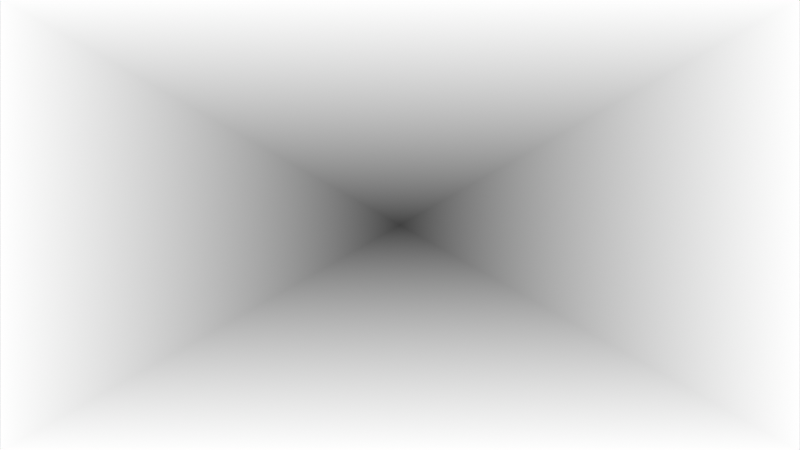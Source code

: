 # Source: Overlay_-_Vignette_Maker.blend  (saved by Blender 5.0.119; exported with 4.5.12 LTS)
import bpy
from mathutils import Matrix  # noqa: F401  (used for matrix-valued properties, if any)

bpy.ops.wm.read_factory_settings(use_empty=True)
scene = bpy.context.scene
scene.name = 'Scene'

# ---- collections
col_collection = bpy.data.collections.new('Collection'); scene.collection.children.link(col_collection)

# ---- materials (node trees are filled in below, after node groups)
mat_material_001 = bpy.data.materials.new('Material.001')
mat_material_001.use_transparent_shadow = False

# ---- material node trees
mat_material_001.use_nodes = True; mat_material_001.node_tree.nodes.clear()
_N = mat_material_001.node_tree.nodes; _L = mat_material_001.node_tree.links
n0 = _N.new('ShaderNodeOutputMaterial'); n0.name = 'Material Output'; n0.location = (546, 100)
n1 = _N.new('ShaderNodeMixShader'); n1.name = 'Mix Shader'; n1.location = (360, 192)
n2 = _N.new('ShaderNodeBsdfTransparent'); n2.name = 'Transparent BSDF'; n2.location = (-208, 59)
n2.inputs[0].default_value = (1.0, 1.0, 1.0, 0.0)
n3 = _N.new('ShaderNodeRGB'); n3.name = 'Color'; n3.location = (-627, 113)
n3.outputs[0].default_value = (1.0, 1.0, 1.0, 1.0)
n4 = _N.new('ShaderNodeVertexColor'); n4.name = 'Color Attribute'; n4.location = (-277, 225)
n5 = _N.new('ShaderNodeInvert'); n5.name = 'Invert Color'; n5.location = (-100, 217)
n6 = _N.new('ShaderNodeValToRGB'); n6.name = 'Color Ramp'; n6.location = (80, 200)
while len(n6.color_ramp.elements) > 1: n6.color_ramp.elements.remove(n6.color_ramp.elements[-1])
n6.color_ramp.elements[0].position = 0.0; n6.color_ramp.elements[0].color = (0.0, 0.0, 0.0, 1.0)
_e = n6.color_ramp.elements.new(1.0); _e.color = (1.0, 1.0, 1.0, 1.0)
_L.new(n1.outputs[0], n0.inputs[0])
_L.new(n2.outputs[0], n1.inputs[2])
_L.new(n3.outputs[0], n1.inputs[1])
_L.new(n6.outputs[0], n1.inputs[0])
_L.new(n4.outputs[0], n5.inputs[1])
_L.new(n5.outputs[0], n6.inputs[0])
n0.is_active_output = True

# ---- world
world_world = bpy.data.worlds.new('World'); scene.world = world_world
world_world.use_nodes = True; world_world.node_tree.nodes.clear()
_N = world_world.node_tree.nodes; _L = world_world.node_tree.links
n0 = _N.new('ShaderNodeOutputWorld'); n0.name = 'World Output'; n0.location = (200, 100)
n1 = _N.new('ShaderNodeBackground'); n1.name = 'Background'; n1.location = (-200, 100)
n1.inputs[0].default_value = (0.05088, 0.05088, 0.05088, 1.0)
_L.new(n1.outputs[0], n0.inputs[0])
n0.is_active_output = True
world_world.color = (0.05088, 0.05088, 0.05088)
world_world.sun_shadow_jitter_overblur = 0.0

# ---- cameras
cam_camera = bpy.data.cameras.new('Camera')
cam_camera.type = 'ORTHO'
cam_camera.clip_end = 100.0
cam_camera.ortho_scale = 4.0

# ---- lights
light_light = bpy.data.lights.new('Light', 'POINT')
light_light.energy = 1000.0
light_light.shadow_soft_size = 0.1

# ---- meshes
me_plane = bpy.data.meshes.new('Plane')
me_plane.from_pydata([(-2.0, -1.133, 0.0), (2.0, -1.133, 0.0), (-2.0, 1.133, 0.0), (2.0, 1.133, 0.0), (-2.0, 0.0, 0.0), (2.0, 0.0, 0.0), (0.0, -1.133, 0.0), (0.0, 1.133, 0.0), (0.0, 0.0, 0.0), (-2.0, 0.0, 0.0), (-2.0, -1.133, 0.0), (0.0, -1.133, 0.0), (2.0, -1.133, 0.0), (2.0, 0.0, 0.0), (2.0, 1.133, 0.0), (0.0, 1.133, 0.0), (-2.0, 1.133, 0.0)], [], [(11, 12, 8), (8, 12, 13), (10, 9, 4, 0), (12, 11, 6, 1), (14, 13, 5, 3), (16, 15, 7, 2), (9, 16, 2, 4), (13, 12, 1, 5), (11, 10, 0, 6), (15, 14, 3, 7)])
_uv = me_plane.uv_layers.new(name='UVMap')
_uv.uv.foreach_set('vector', [0.5, 0.0, 1.0, 0.0, 0.5, 0.5, 0.5, 0.5, 1.0, 0.0, 1.0, 0.5, 0.0, 0.0, 0.0, 0.5, 0.0, 0.5, 0.0, 0.0, 1.0, 0.0, 0.5, 0.0, 0.5, 0.0, 1.0, 0.0, 1.0, 1.0, 1.0, 0.5, 1.0, 0.5, 1.0, 1.0, 0.0, 1.0, 0.5, 1.0, 0.5, 1.0, 0.0, 1.0, 0.0, 0.5, 0.0, 1.0, 0.0, 1.0, 0.0, 0.5, 1.0, 0.5, 1.0, 0.0, 1.0, 0.0, 1.0, 0.5, 0.5, 0.0, 0.0, 0.0, 0.0, 0.0, 0.5, 0.0, 0.5, 1.0, 1.0, 1.0, 1.0, 1.0, 0.5, 1.0])
_ca = me_plane.color_attributes.new('Attribute', 'BYTE_COLOR', 'CORNER')
_ca.data.foreach_set('color', [1.0, 1.0, 1.0, 1.0, 1.0, 1.0, 1.0, 1.0, 0.0, 0.0, 0.0, 1.0, 0.0, 0.0, 0.0, 1.0, 1.0, 1.0, 1.0, 1.0, 1.0, 1.0, 1.0, 1.0, 1.0, 1.0, 1.0, 1.0, 1.0, 1.0, 1.0, 1.0, 1.0, 1.0, 1.0, 1.0, 1.0, 1.0, 1.0, 1.0, 1.0, 1.0, 1.0, 1.0, 1.0, 1.0, 1.0, 1.0, 1.0, 1.0, 1.0, 1.0, 1.0, 1.0, 1.0, 1.0, 1.0, 1.0, 1.0, 1.0, 1.0, 1.0, 1.0, 1.0, 1.0, 1.0, 1.0, 1.0, 1.0, 1.0, 1.0, 1.0, 1.0, 1.0, 1.0, 1.0, 1.0, 1.0, 1.0, 1.0, 1.0, 1.0, 1.0, 1.0, 1.0, 1.0, 1.0, 1.0, 1.0, 1.0, 1.0, 1.0, 1.0, 1.0, 1.0, 1.0, 1.0, 1.0, 1.0, 1.0, 1.0, 1.0, 1.0, 1.0, 1.0, 1.0, 1.0, 1.0, 1.0, 1.0, 1.0, 1.0, 1.0, 1.0, 1.0, 1.0, 1.0, 1.0, 1.0, 1.0, 1.0, 1.0, 1.0, 1.0, 1.0, 1.0, 1.0, 1.0, 1.0, 1.0, 1.0, 1.0, 1.0, 1.0, 1.0, 1.0, 1.0, 1.0, 1.0, 1.0, 1.0, 1.0, 1.0, 1.0, 1.0, 1.0, 1.0, 1.0, 1.0, 1.0, 1.0, 1.0])
me_plane.materials.append(mat_material_001)
me_plane.update()

# ---- objects
ob_light = bpy.data.objects.new('Light', light_light)
ob_camera = bpy.data.objects.new('Camera', cam_camera)
ob_plane = bpy.data.objects.new('Plane', me_plane)

# ---- transforms, parenting, visibility, modifiers, constraints
ob_light.location = (4.076, 1.005, 5.904)
ob_light.rotation_euler = (0.6503, 0.05522, 1.866)
ob_light.lock_rotations_4d = False
ob_light.empty_display_type = 'ARROWS'
ob_light.color = (0.0, 0.0, 0.0, 0.0)
ob_light.lineart.crease_threshold = 0.0
ob_camera.location = (0.0, 0.0, 6.381)
ob_camera.lock_rotations_4d = False
ob_camera.empty_display_type = 'ARROWS'
ob_camera.color = (0.0, 0.0, 0.0, 0.0)
ob_camera.display_type = 'WIRE'
ob_camera.lineart.crease_threshold = 0.0
ob_plane.location = (0.0, 0.0, 0.0)
_m = ob_plane.modifiers.new('Mirror', 'MIRROR')
_m = ob_plane.modifiers.new('Mirror.001', 'MIRROR')
_m.use_axis = (False, True, False)

# ---- collection membership
col_collection.objects.link(ob_light)
col_collection.objects.link(ob_camera)
col_collection.objects.link(ob_plane)

# ---- scene / render settings (as saved in the file)
scene.camera = ob_camera
scene.frame_start = 1; scene.frame_end = 250; scene.frame_set(1)
scene.render.engine = 'BLENDER_EEVEE_NEXT'
scene.render.filter_size = 0.0
scene.render.bake_bias = 0.0
scene.render.bake_samples = 0
scene.cycles.sampling_pattern = 'TABULATED_SOBOL'
scene.eevee.taa_samples = 1
scene.eevee.taa_render_samples = 1
scene.eevee.use_taa_reprojection = False
scene.eevee.use_volume_custom_range = False
scene.eevee.use_shadows = False
scene.view_settings.view_transform = 'Standard'
bpy.context.view_layer.update()
